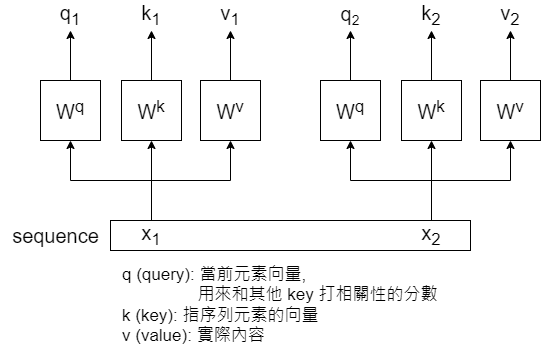

The diagram above was exported from draw.io. Its source (the exported page's mxGraphModel, read from the mxfile embedded in the PNG):
<mxGraphModel dx="1038" dy="585" grid="1" gridSize="10" guides="1" tooltips="1" connect="1" arrows="1" fold="1" page="1" pageScale="1" pageWidth="827" pageHeight="1169" math="0" shadow="0">
  <root>
    <mxCell id="0" />
    <mxCell id="1" parent="0" />
    <mxCell id="yj2gUMHFP2-ANS54hOp--33" value="" style="rounded=0;whiteSpace=wrap;html=1;fontSize=20;" vertex="1" parent="1">
      <mxGeometry x="150" y="370" width="360" height="30" as="geometry" />
    </mxCell>
    <mxCell id="yj2gUMHFP2-ANS54hOp--4" style="edgeStyle=orthogonalEdgeStyle;rounded=0;orthogonalLoop=1;jettySize=auto;html=1;strokeWidth=1;fontSize=20;" edge="1" parent="1">
      <mxGeometry relative="1" as="geometry">
        <mxPoint x="191" y="290" as="targetPoint" />
        <mxPoint x="191" y="370" as="sourcePoint" />
      </mxGeometry>
    </mxCell>
    <mxCell id="yj2gUMHFP2-ANS54hOp--5" style="edgeStyle=orthogonalEdgeStyle;rounded=0;orthogonalLoop=1;jettySize=auto;html=1;strokeWidth=1;fontSize=20;" edge="1" parent="1">
      <mxGeometry relative="1" as="geometry">
        <mxPoint x="110" y="290" as="targetPoint" />
        <mxPoint x="191" y="370" as="sourcePoint" />
        <Array as="points">
          <mxPoint x="191" y="330" />
          <mxPoint x="110" y="330" />
          <mxPoint x="110" y="290" />
        </Array>
      </mxGeometry>
    </mxCell>
    <mxCell id="yj2gUMHFP2-ANS54hOp--6" style="edgeStyle=orthogonalEdgeStyle;rounded=0;orthogonalLoop=1;jettySize=auto;html=1;strokeWidth=1;fontSize=20;" edge="1" parent="1">
      <mxGeometry relative="1" as="geometry">
        <mxPoint x="270" y="290" as="targetPoint" />
        <mxPoint x="191" y="370" as="sourcePoint" />
        <Array as="points">
          <mxPoint x="191" y="330" />
          <mxPoint x="270" y="330" />
          <mxPoint x="270" y="290" />
        </Array>
      </mxGeometry>
    </mxCell>
    <mxCell id="yj2gUMHFP2-ANS54hOp--18" style="edgeStyle=orthogonalEdgeStyle;rounded=0;orthogonalLoop=1;jettySize=auto;html=1;strokeWidth=1;fontSize=20;" edge="1" parent="1" source="yj2gUMHFP2-ANS54hOp--9" target="yj2gUMHFP2-ANS54hOp--13">
      <mxGeometry relative="1" as="geometry" />
    </mxCell>
    <mxCell id="yj2gUMHFP2-ANS54hOp--9" value="W&lt;sup&gt;q&lt;/sup&gt;" style="rounded=0;whiteSpace=wrap;html=1;fontSize=20;" vertex="1" parent="1">
      <mxGeometry x="80" y="230" width="60" height="60" as="geometry" />
    </mxCell>
    <mxCell id="yj2gUMHFP2-ANS54hOp--17" style="edgeStyle=orthogonalEdgeStyle;rounded=0;orthogonalLoop=1;jettySize=auto;html=1;entryX=0.5;entryY=1;entryDx=0;entryDy=0;strokeWidth=1;fontSize=20;" edge="1" parent="1" source="yj2gUMHFP2-ANS54hOp--10" target="yj2gUMHFP2-ANS54hOp--14">
      <mxGeometry relative="1" as="geometry" />
    </mxCell>
    <mxCell id="yj2gUMHFP2-ANS54hOp--10" value="W&lt;sup&gt;k&lt;/sup&gt;" style="rounded=0;whiteSpace=wrap;html=1;fontSize=20;" vertex="1" parent="1">
      <mxGeometry x="161" y="230" width="60" height="60" as="geometry" />
    </mxCell>
    <mxCell id="yj2gUMHFP2-ANS54hOp--16" style="edgeStyle=orthogonalEdgeStyle;rounded=0;orthogonalLoop=1;jettySize=auto;html=1;entryX=0.5;entryY=1;entryDx=0;entryDy=0;strokeWidth=1;fontSize=20;" edge="1" parent="1" source="yj2gUMHFP2-ANS54hOp--11" target="yj2gUMHFP2-ANS54hOp--15">
      <mxGeometry relative="1" as="geometry" />
    </mxCell>
    <mxCell id="yj2gUMHFP2-ANS54hOp--11" value="W&lt;sup&gt;v&lt;/sup&gt;" style="rounded=0;whiteSpace=wrap;html=1;fontSize=20;" vertex="1" parent="1">
      <mxGeometry x="240" y="230" width="60" height="60" as="geometry" />
    </mxCell>
    <mxCell id="yj2gUMHFP2-ANS54hOp--12" value="x&lt;sub&gt;1&lt;/sub&gt;" style="text;html=1;strokeColor=none;fillColor=none;align=center;verticalAlign=middle;whiteSpace=wrap;rounded=0;fontSize=20;" vertex="1" parent="1">
      <mxGeometry x="161" y="370" width="60" height="30" as="geometry" />
    </mxCell>
    <mxCell id="yj2gUMHFP2-ANS54hOp--13" value="q&lt;sub&gt;1&lt;/sub&gt;" style="text;html=1;strokeColor=none;fillColor=none;align=center;verticalAlign=middle;whiteSpace=wrap;rounded=0;fontSize=20;" vertex="1" parent="1">
      <mxGeometry x="80" y="150" width="60" height="30" as="geometry" />
    </mxCell>
    <mxCell id="yj2gUMHFP2-ANS54hOp--14" value="k&lt;sub&gt;1&lt;/sub&gt;" style="text;html=1;strokeColor=none;fillColor=none;align=center;verticalAlign=middle;whiteSpace=wrap;rounded=0;fontSize=20;" vertex="1" parent="1">
      <mxGeometry x="161" y="150" width="60" height="30" as="geometry" />
    </mxCell>
    <mxCell id="yj2gUMHFP2-ANS54hOp--15" value="v&lt;sub&gt;1&lt;/sub&gt;" style="text;html=1;strokeColor=none;fillColor=none;align=center;verticalAlign=middle;whiteSpace=wrap;rounded=0;fontSize=20;" vertex="1" parent="1">
      <mxGeometry x="240" y="150" width="60" height="30" as="geometry" />
    </mxCell>
    <mxCell id="yj2gUMHFP2-ANS54hOp--20" style="edgeStyle=orthogonalEdgeStyle;rounded=0;orthogonalLoop=1;jettySize=auto;html=1;strokeWidth=1;fontSize=20;" edge="1" parent="1">
      <mxGeometry relative="1" as="geometry">
        <mxPoint x="471" y="290" as="targetPoint" />
        <mxPoint x="471" y="370" as="sourcePoint" />
      </mxGeometry>
    </mxCell>
    <mxCell id="yj2gUMHFP2-ANS54hOp--21" style="edgeStyle=orthogonalEdgeStyle;rounded=0;orthogonalLoop=1;jettySize=auto;html=1;strokeWidth=1;fontSize=20;" edge="1" parent="1">
      <mxGeometry relative="1" as="geometry">
        <mxPoint x="390" y="290" as="targetPoint" />
        <mxPoint x="471" y="370" as="sourcePoint" />
        <Array as="points">
          <mxPoint x="471" y="330" />
          <mxPoint x="390" y="330" />
          <mxPoint x="390" y="290" />
        </Array>
      </mxGeometry>
    </mxCell>
    <mxCell id="yj2gUMHFP2-ANS54hOp--22" style="edgeStyle=orthogonalEdgeStyle;rounded=0;orthogonalLoop=1;jettySize=auto;html=1;strokeWidth=1;fontSize=20;" edge="1" parent="1">
      <mxGeometry relative="1" as="geometry">
        <mxPoint x="550" y="290" as="targetPoint" />
        <mxPoint x="471" y="370" as="sourcePoint" />
        <Array as="points">
          <mxPoint x="471" y="330" />
          <mxPoint x="550" y="330" />
          <mxPoint x="550" y="290" />
        </Array>
      </mxGeometry>
    </mxCell>
    <mxCell id="yj2gUMHFP2-ANS54hOp--23" style="edgeStyle=orthogonalEdgeStyle;rounded=0;orthogonalLoop=1;jettySize=auto;html=1;strokeWidth=1;fontSize=20;" edge="1" parent="1" source="yj2gUMHFP2-ANS54hOp--24" target="yj2gUMHFP2-ANS54hOp--30">
      <mxGeometry relative="1" as="geometry" />
    </mxCell>
    <mxCell id="yj2gUMHFP2-ANS54hOp--24" value="W&lt;sup&gt;q&lt;/sup&gt;" style="rounded=0;whiteSpace=wrap;html=1;fontSize=20;" vertex="1" parent="1">
      <mxGeometry x="360" y="230" width="60" height="60" as="geometry" />
    </mxCell>
    <mxCell id="yj2gUMHFP2-ANS54hOp--25" style="edgeStyle=orthogonalEdgeStyle;rounded=0;orthogonalLoop=1;jettySize=auto;html=1;entryX=0.5;entryY=1;entryDx=0;entryDy=0;strokeWidth=1;fontSize=20;" edge="1" parent="1" source="yj2gUMHFP2-ANS54hOp--26" target="yj2gUMHFP2-ANS54hOp--31">
      <mxGeometry relative="1" as="geometry" />
    </mxCell>
    <mxCell id="yj2gUMHFP2-ANS54hOp--26" value="W&lt;sup&gt;k&lt;/sup&gt;" style="rounded=0;whiteSpace=wrap;html=1;fontSize=20;" vertex="1" parent="1">
      <mxGeometry x="441" y="230" width="60" height="60" as="geometry" />
    </mxCell>
    <mxCell id="yj2gUMHFP2-ANS54hOp--27" style="edgeStyle=orthogonalEdgeStyle;rounded=0;orthogonalLoop=1;jettySize=auto;html=1;entryX=0.5;entryY=1;entryDx=0;entryDy=0;strokeWidth=1;fontSize=20;" edge="1" parent="1" source="yj2gUMHFP2-ANS54hOp--28" target="yj2gUMHFP2-ANS54hOp--32">
      <mxGeometry relative="1" as="geometry" />
    </mxCell>
    <mxCell id="yj2gUMHFP2-ANS54hOp--28" value="W&lt;sup&gt;v&lt;/sup&gt;" style="rounded=0;whiteSpace=wrap;html=1;fontSize=20;" vertex="1" parent="1">
      <mxGeometry x="520" y="230" width="60" height="60" as="geometry" />
    </mxCell>
    <mxCell id="yj2gUMHFP2-ANS54hOp--29" value="x&lt;sub&gt;2&lt;/sub&gt;" style="text;html=1;strokeColor=none;fillColor=none;align=center;verticalAlign=middle;whiteSpace=wrap;rounded=0;fontSize=20;" vertex="1" parent="1">
      <mxGeometry x="441" y="370" width="60" height="30" as="geometry" />
    </mxCell>
    <mxCell id="yj2gUMHFP2-ANS54hOp--30" value="q&lt;span style=&quot;font-size: 16.6667px;&quot;&gt;&lt;sub&gt;2&lt;/sub&gt;&lt;/span&gt;" style="text;html=1;strokeColor=none;fillColor=none;align=center;verticalAlign=middle;whiteSpace=wrap;rounded=0;fontSize=20;" vertex="1" parent="1">
      <mxGeometry x="360" y="150" width="60" height="30" as="geometry" />
    </mxCell>
    <mxCell id="yj2gUMHFP2-ANS54hOp--31" value="k&lt;sub&gt;2&lt;/sub&gt;" style="text;html=1;strokeColor=none;fillColor=none;align=center;verticalAlign=middle;whiteSpace=wrap;rounded=0;fontSize=20;" vertex="1" parent="1">
      <mxGeometry x="441" y="150" width="60" height="30" as="geometry" />
    </mxCell>
    <mxCell id="yj2gUMHFP2-ANS54hOp--32" value="v&lt;sub&gt;2&lt;/sub&gt;" style="text;html=1;strokeColor=none;fillColor=none;align=center;verticalAlign=middle;whiteSpace=wrap;rounded=0;fontSize=20;" vertex="1" parent="1">
      <mxGeometry x="520" y="150" width="60" height="30" as="geometry" />
    </mxCell>
    <mxCell id="yj2gUMHFP2-ANS54hOp--34" value="sequence" style="text;html=1;align=center;verticalAlign=middle;resizable=0;points=[];autosize=1;strokeColor=none;fillColor=none;fontSize=20;" vertex="1" parent="1">
      <mxGeometry x="40" y="365" width="110" height="40" as="geometry" />
    </mxCell>
    <mxCell id="yj2gUMHFP2-ANS54hOp--35" value="q (query): 當前元素向量, &lt;br style=&quot;font-size: 17px;&quot;&gt;&amp;nbsp; &amp;nbsp; &amp;nbsp; &amp;nbsp; &amp;nbsp; &amp;nbsp; &amp;nbsp; &amp;nbsp; 用來和其他 key 打相關性的分數&lt;br style=&quot;font-size: 17px;&quot;&gt;k (key): 指序列元素的向量&lt;br style=&quot;font-size: 17px;&quot;&gt;v (value): 實際內容" style="text;html=1;align=left;verticalAlign=middle;resizable=0;points=[];autosize=1;strokeColor=none;fillColor=none;fontSize=17;" vertex="1" parent="1">
      <mxGeometry x="160" y="405" width="340" height="100" as="geometry" />
    </mxCell>
  </root>
</mxGraphModel>